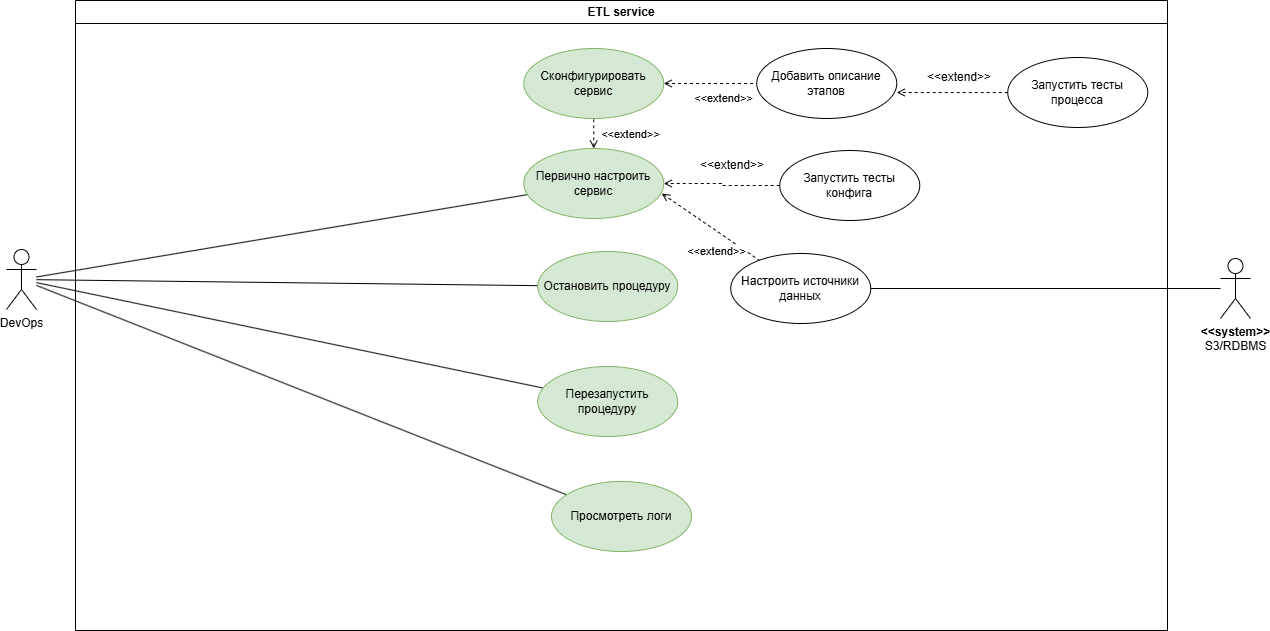

The diagram above was exported from draw.io. Its source (the exported page's mxGraphModel, read from the mxfile embedded in the PNG):
<mxGraphModel dx="1674" dy="772" grid="0" gridSize="10" guides="1" tooltips="1" connect="1" arrows="1" fold="1" page="1" pageScale="1" pageWidth="827" pageHeight="1169" math="0" shadow="0">
  <root>
    <mxCell id="0" />
    <mxCell id="1" parent="0" />
    <mxCell id="1KI7qoRUSAaZu9YH3PpQ-52" style="rounded=0;orthogonalLoop=1;jettySize=auto;html=1;endArrow=none;endFill=0;" parent="1" source="1KI7qoRUSAaZu9YH3PpQ-1" target="96ZyHfD3jHLo_K45qYgO-1" edge="1">
      <mxGeometry relative="1" as="geometry">
        <mxPoint x="365" y="306" as="targetPoint" />
      </mxGeometry>
    </mxCell>
    <mxCell id="L8mbGfpl0QDMd5JRcs9M-1" style="rounded=0;orthogonalLoop=1;jettySize=auto;html=1;endArrow=none;endFill=0;" parent="1" source="1KI7qoRUSAaZu9YH3PpQ-1" target="1KI7qoRUSAaZu9YH3PpQ-44" edge="1">
      <mxGeometry relative="1" as="geometry" />
    </mxCell>
    <mxCell id="L8mbGfpl0QDMd5JRcs9M-2" style="rounded=0;orthogonalLoop=1;jettySize=auto;html=1;endArrow=none;endFill=0;" parent="1" source="1KI7qoRUSAaZu9YH3PpQ-1" target="1KI7qoRUSAaZu9YH3PpQ-48" edge="1">
      <mxGeometry relative="1" as="geometry" />
    </mxCell>
    <mxCell id="L8mbGfpl0QDMd5JRcs9M-3" style="rounded=0;orthogonalLoop=1;jettySize=auto;html=1;endArrow=none;endFill=0;" parent="1" source="1KI7qoRUSAaZu9YH3PpQ-1" target="1KI7qoRUSAaZu9YH3PpQ-51" edge="1">
      <mxGeometry relative="1" as="geometry" />
    </mxCell>
    <mxCell id="1KI7qoRUSAaZu9YH3PpQ-1" value="DevOps" style="shape=umlActor;html=1;verticalLabelPosition=bottom;verticalAlign=top;align=center;" parent="1" vertex="1">
      <mxGeometry x="214" y="276" width="30" height="60" as="geometry" />
    </mxCell>
    <mxCell id="1KI7qoRUSAaZu9YH3PpQ-2" value="ETL service" style="swimlane;whiteSpace=wrap;html=1;" parent="1" vertex="1">
      <mxGeometry x="283" y="27" width="1092" height="630" as="geometry" />
    </mxCell>
    <mxCell id="1KI7qoRUSAaZu9YH3PpQ-44" value="Остановить процедуру" style="ellipse;whiteSpace=wrap;html=1;fillColor=#d5e8d4;strokeColor=#82b366;" parent="1KI7qoRUSAaZu9YH3PpQ-2" vertex="1">
      <mxGeometry x="462.26" y="251" width="140" height="70" as="geometry" />
    </mxCell>
    <mxCell id="1KI7qoRUSAaZu9YH3PpQ-48" value="Перезапустить процедуру" style="ellipse;whiteSpace=wrap;html=1;fillColor=#d5e8d4;strokeColor=#82b366;" parent="1KI7qoRUSAaZu9YH3PpQ-2" vertex="1">
      <mxGeometry x="462.26" y="366" width="140" height="70" as="geometry" />
    </mxCell>
    <mxCell id="1KI7qoRUSAaZu9YH3PpQ-51" value="Просмотреть логи" style="ellipse;whiteSpace=wrap;html=1;fillColor=#d5e8d4;strokeColor=#82b366;" parent="1KI7qoRUSAaZu9YH3PpQ-2" vertex="1">
      <mxGeometry x="476" y="481" width="140" height="70" as="geometry" />
    </mxCell>
    <mxCell id="yGUYjB_gWH12SQfM5W9i-1" style="rounded=0;orthogonalLoop=1;jettySize=auto;html=1;dashed=1;endArrow=none;endFill=0;startArrow=open;startFill=0;exitX=0.986;exitY=0.643;exitDx=0;exitDy=0;exitPerimeter=0;" parent="1KI7qoRUSAaZu9YH3PpQ-2" source="96ZyHfD3jHLo_K45qYgO-1" target="wkU8SOKUY6_yaawyySyG-3" edge="1">
      <mxGeometry relative="1" as="geometry" />
    </mxCell>
    <mxCell id="yGUYjB_gWH12SQfM5W9i-2" value="&amp;lt;&amp;lt;extend&amp;gt;&amp;gt;" style="edgeLabel;html=1;align=center;verticalAlign=middle;resizable=0;points=[];" parent="yGUYjB_gWH12SQfM5W9i-1" vertex="1" connectable="0">
      <mxGeometry x="-0.1038" y="-3" relative="1" as="geometry">
        <mxPoint x="12" y="25" as="offset" />
      </mxGeometry>
    </mxCell>
    <mxCell id="yGUYjB_gWH12SQfM5W9i-3" style="rounded=0;orthogonalLoop=1;jettySize=auto;html=1;endArrow=none;endFill=0;dashed=1;startArrow=open;startFill=0;" parent="1KI7qoRUSAaZu9YH3PpQ-2" source="wkU8SOKUY6_yaawyySyG-1" target="wkU8SOKUY6_yaawyySyG-4" edge="1">
      <mxGeometry relative="1" as="geometry" />
    </mxCell>
    <mxCell id="yGUYjB_gWH12SQfM5W9i-4" value="&amp;lt;&amp;lt;extend&amp;gt;&amp;gt;" style="edgeLabel;html=1;align=center;verticalAlign=middle;resizable=0;points=[];" parent="yGUYjB_gWH12SQfM5W9i-3" vertex="1" connectable="0">
      <mxGeometry x="-0.0287" y="1" relative="1" as="geometry">
        <mxPoint x="14" y="15" as="offset" />
      </mxGeometry>
    </mxCell>
    <mxCell id="wkU8SOKUY6_yaawyySyG-1" value="Сконфигурировать сервис" style="ellipse;whiteSpace=wrap;html=1;fillColor=#d5e8d4;strokeColor=#82b366;" parent="1KI7qoRUSAaZu9YH3PpQ-2" vertex="1">
      <mxGeometry x="448.26" y="48" width="140" height="70" as="geometry" />
    </mxCell>
    <mxCell id="wkU8SOKUY6_yaawyySyG-3" value="Настроить источники данных" style="ellipse;whiteSpace=wrap;html=1;" parent="1KI7qoRUSAaZu9YH3PpQ-2" vertex="1">
      <mxGeometry x="655.26" y="253" width="140" height="70" as="geometry" />
    </mxCell>
    <mxCell id="wkU8SOKUY6_yaawyySyG-4" value="Добавить описание этапов" style="ellipse;whiteSpace=wrap;html=1;" parent="1KI7qoRUSAaZu9YH3PpQ-2" vertex="1">
      <mxGeometry x="681.26" y="48" width="140" height="70" as="geometry" />
    </mxCell>
    <mxCell id="wkU8SOKUY6_yaawyySyG-6" value="Запустить тесты процесса" style="ellipse;whiteSpace=wrap;html=1;" parent="1KI7qoRUSAaZu9YH3PpQ-2" vertex="1">
      <mxGeometry x="932.26" y="57" width="140" height="70" as="geometry" />
    </mxCell>
    <mxCell id="wkU8SOKUY6_yaawyySyG-7" style="edgeStyle=orthogonalEdgeStyle;rounded=0;orthogonalLoop=1;jettySize=auto;html=1;entryX=1;entryY=0.629;entryDx=0;entryDy=0;entryPerimeter=0;dashed=1;endArrow=open;endFill=0;" parent="1KI7qoRUSAaZu9YH3PpQ-2" source="wkU8SOKUY6_yaawyySyG-6" target="wkU8SOKUY6_yaawyySyG-4" edge="1">
      <mxGeometry relative="1" as="geometry" />
    </mxCell>
    <mxCell id="wkU8SOKUY6_yaawyySyG-8" value="&amp;lt;&amp;lt;extend&amp;gt;&amp;gt;" style="text;html=1;align=center;verticalAlign=middle;whiteSpace=wrap;rounded=0;" parent="1KI7qoRUSAaZu9YH3PpQ-2" vertex="1">
      <mxGeometry x="854.26" y="62" width="60" height="30" as="geometry" />
    </mxCell>
    <mxCell id="96ZyHfD3jHLo_K45qYgO-1" value="Первично настроить сервис" style="ellipse;whiteSpace=wrap;html=1;fillColor=#d5e8d4;strokeColor=#82b366;" parent="1KI7qoRUSAaZu9YH3PpQ-2" vertex="1">
      <mxGeometry x="448.26" y="148" width="140" height="70" as="geometry" />
    </mxCell>
    <mxCell id="96ZyHfD3jHLo_K45qYgO-4" style="rounded=0;orthogonalLoop=1;jettySize=auto;html=1;endArrow=none;endFill=0;dashed=1;startArrow=open;startFill=0;exitX=0.5;exitY=0;exitDx=0;exitDy=0;" parent="1KI7qoRUSAaZu9YH3PpQ-2" source="96ZyHfD3jHLo_K45qYgO-1" target="wkU8SOKUY6_yaawyySyG-1" edge="1">
      <mxGeometry relative="1" as="geometry">
        <mxPoint x="594.26" y="104" as="sourcePoint" />
        <mxPoint x="699.26" y="123" as="targetPoint" />
      </mxGeometry>
    </mxCell>
    <mxCell id="96ZyHfD3jHLo_K45qYgO-5" value="&amp;lt;&amp;lt;extend&amp;gt;&amp;gt;" style="edgeLabel;html=1;align=center;verticalAlign=middle;resizable=0;points=[];" parent="96ZyHfD3jHLo_K45qYgO-4" connectable="0" vertex="1">
      <mxGeometry x="-0.0287" y="1" relative="1" as="geometry">
        <mxPoint x="37" as="offset" />
      </mxGeometry>
    </mxCell>
    <mxCell id="ebsbEsnD7Mca4qQpc_NY-1" value="Запустить тесты конфига" style="ellipse;whiteSpace=wrap;html=1;" parent="1KI7qoRUSAaZu9YH3PpQ-2" vertex="1">
      <mxGeometry x="704.26" y="150" width="140" height="70" as="geometry" />
    </mxCell>
    <mxCell id="ebsbEsnD7Mca4qQpc_NY-2" style="edgeStyle=orthogonalEdgeStyle;rounded=0;orthogonalLoop=1;jettySize=auto;html=1;entryX=1;entryY=0.5;entryDx=0;entryDy=0;dashed=1;endArrow=open;endFill=0;exitX=0;exitY=0.5;exitDx=0;exitDy=0;" parent="1KI7qoRUSAaZu9YH3PpQ-2" source="ebsbEsnD7Mca4qQpc_NY-1" target="96ZyHfD3jHLo_K45qYgO-1" edge="1">
      <mxGeometry relative="1" as="geometry">
        <mxPoint x="696.26" y="184" as="sourcePoint" />
        <mxPoint x="585.26" y="184.40999999999997" as="targetPoint" />
      </mxGeometry>
    </mxCell>
    <mxCell id="ebsbEsnD7Mca4qQpc_NY-3" value="&amp;lt;&amp;lt;extend&amp;gt;&amp;gt;" style="text;html=1;align=center;verticalAlign=middle;whiteSpace=wrap;rounded=0;" parent="1KI7qoRUSAaZu9YH3PpQ-2" vertex="1">
      <mxGeometry x="627.26" y="150" width="60" height="30" as="geometry" />
    </mxCell>
    <mxCell id="acCr6-dPLxAJAEYAq3-4-2" style="edgeStyle=orthogonalEdgeStyle;rounded=0;orthogonalLoop=1;jettySize=auto;html=1;endArrow=none;endFill=0;" parent="1" source="acCr6-dPLxAJAEYAq3-4-1" target="wkU8SOKUY6_yaawyySyG-3" edge="1">
      <mxGeometry relative="1" as="geometry" />
    </mxCell>
    <mxCell id="acCr6-dPLxAJAEYAq3-4-1" value="&lt;b&gt;&amp;lt;&amp;lt;system&amp;gt;&amp;gt;&lt;br&gt;&lt;/b&gt;S3/RDBMS" style="shape=umlActor;html=1;verticalLabelPosition=bottom;verticalAlign=top;align=center;" parent="1" vertex="1">
      <mxGeometry x="1428" y="285" width="30" height="60" as="geometry" />
    </mxCell>
  </root>
</mxGraphModel>